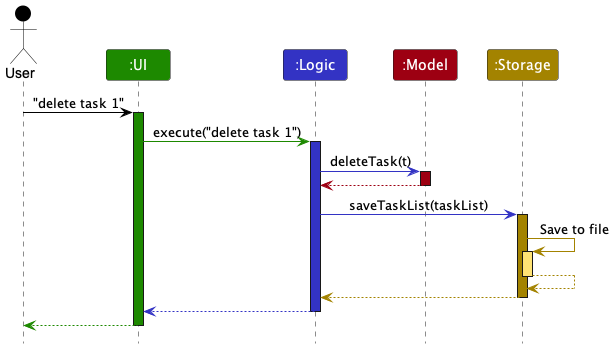

The diagram above was rendered by PlantUML. Its source (embedded in the PNG):
@startuml
!include style.puml

Actor User as user USER_COLOR
Participant ":UI" as ui UI_COLOR
Participant ":Logic" as logic LOGIC_COLOR
Participant ":Model" as model MODEL_COLOR
Participant ":Storage" as storage STORAGE_COLOR

user -[USER_COLOR]> ui : "delete task 1"
activate ui UI_COLOR

ui -[UI_COLOR]> logic : execute("delete task 1")
activate logic LOGIC_COLOR

logic -[LOGIC_COLOR]> model : deleteTask(t)
activate model MODEL_COLOR

model -[MODEL_COLOR]-> logic
deactivate model

logic -[LOGIC_COLOR]> storage : saveTaskList(taskList)
activate storage STORAGE_COLOR

storage -[STORAGE_COLOR]> storage : Save to file
activate storage STORAGE_COLOR_T1
storage --[STORAGE_COLOR]> storage
deactivate storage

storage --[STORAGE_COLOR]> logic
deactivate storage

logic --[LOGIC_COLOR]> ui
deactivate logic

ui--[UI_COLOR]> user
deactivate ui
@enduml